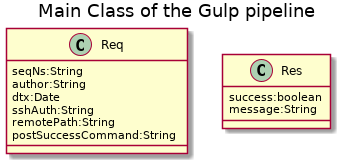

The diagram above was rendered by PlantUML. Its source (embedded in the PNG):
@startuml pipeline-gulp-class
title Main Class of the Gulp pipeline

class Req {
  seqNs:String
  author:String
  dtx:Date
  sshAuth:String
  remotePath:String
  postSuccessCommand:String
}

class Res {
  success:boolean
  message:String
}

@enduml